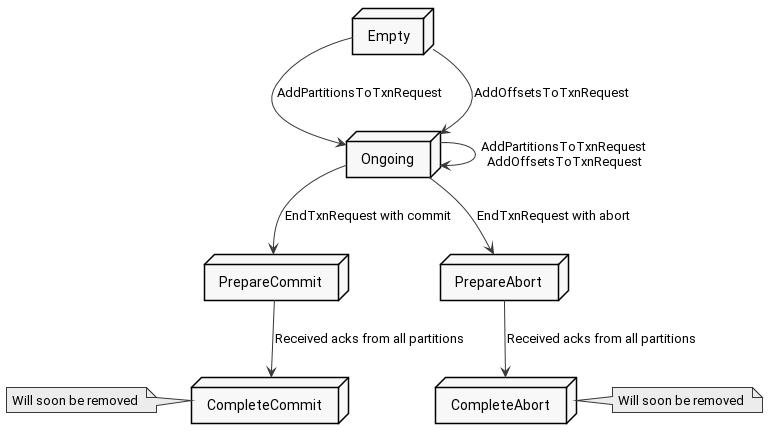

The diagram above was rendered by PlantUML. Its source (embedded in the PNG):
@startuml
skinparam monochrome true
skinparam packageStyle rect
skinparam defaultFontName roboto
skinparam shadowing false


node Empty as empty
node Ongoing as ongoing
node PrepareCommit as prepareCommit
node PrepareAbort as prepareAbort
node CompleteCommit as completeCommit
node CompleteAbort as completeAbort

empty --> ongoing: "AddPartitionsToTxnRequest      "
empty --> ongoing: "AddOffsetsToTxnRequest      "

ongoing --> prepareCommit : EndTxnRequest with commit
ongoing --> prepareAbort : EndTxnRequest with abort
ongoing --> ongoing : AddPartitionsToTxnRequest\nAddOffsetsToTxnRequest

prepareCommit --> completeCommit : Received acks from all partitions
prepareAbort --> completeAbort : Received acks from all partitions

note left of completeCommit : Will soon be removed
note right of completeAbort : Will soon be removed

@enduml